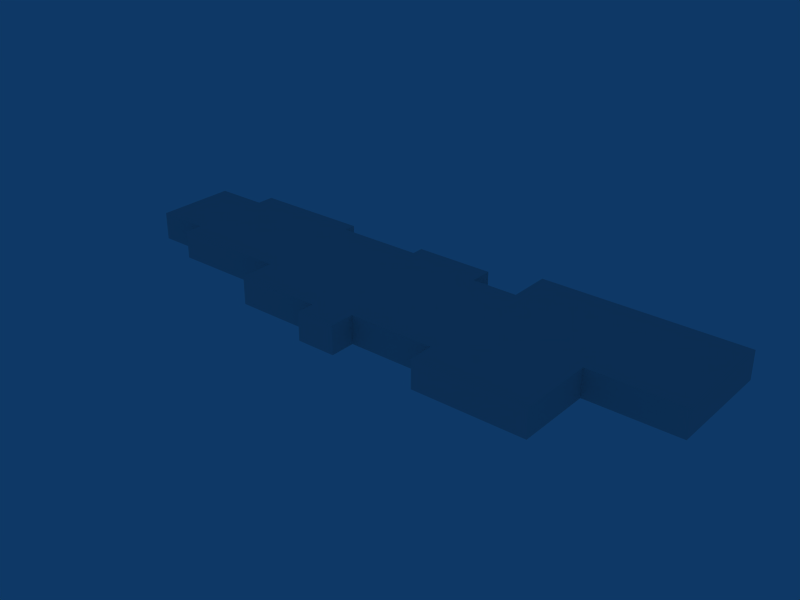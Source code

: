 # Source: ebbr_building_ref_016.blend  (saved by Blender 2.79.0; exported with 4.5.12 LTS)
import bpy
from mathutils import Matrix  # noqa: F401  (used for matrix-valued properties, if any)

bpy.ops.wm.read_factory_settings(use_empty=True)
scene = bpy.context.scene
scene.name = 'Scene'

# ---- collections
col_collection_1 = bpy.data.collections.new('Collection 1'); scene.collection.children.link(col_collection_1)

# ---- materials (node trees are filled in below, after node groups)
mat_material = bpy.data.materials.new('Material')
mat_material.alpha_threshold = 0.0
mat_material.roughness = 0.5

# ---- material node trees

# ---- world
world_world = bpy.data.worlds.new('World'); scene.world = world_world
world_world.color = (0.05656, 0.2208, 0.4)
world_world.use_sun_shadow = False
world_world.sun_shadow_jitter_overblur = 0.0
world_world.cycles.sampling_method = 'NONE'
world_world.cycles.sample_map_resolution = 256

# ---- meshes
me_cube_001 = bpy.data.meshes.new('Cube.001')
me_cube_001.from_pydata([(41.5, 8.251, -1.5), (41.5, 8.251, 2.5), (-34.0, -8.251, -1.5), (-34.0, 8.251, -1.5), (-34.0, -8.251, 2.5), (-34.0, 8.251, 2.5), (-34.0, 5.75, 2.5), (-34.0, 5.75, -1.5), (-34.0, -5.75, 2.5), (-34.0, -5.75, -1.5), (-41.5, 5.75, 2.5), (-41.5, -5.75, 2.5), (-41.5, 5.75, -1.5), (-41.5, -5.75, -1.5), (-17.29, -8.251, -1.5), (-17.29, 8.251, -1.5), (-17.29, -8.251, 2.5), (-17.29, 8.251, 2.5), (12.69, 8.251, -1.5), (12.69, -8.251, 2.5), (12.69, 8.251, 2.5), (12.69, 11.05, -1.5), (12.69, 11.05, 2.5), (41.5, 11.05, 2.5), (41.5, 11.05, -1.5), (28.48, -8.251, -1.5), (28.48, -8.251, 2.5), (28.48, 8.251, 2.5), (28.48, 11.05, 2.5), (28.48, 11.05, -1.5), (28.48, -4.848, -1.5), (28.48, -4.848, 2.5), (41.5, -4.848, 2.5), (41.5, -4.848, -1.5), (6.187, 8.251, -1.5), (6.187, -8.251, 2.5), (6.187, 8.251, 2.5), (6.187, 5.051, 2.5), (6.187, 5.051, -1.5), (12.69, 5.051, 2.5), (12.69, 5.051, -1.5), (-4.987, 8.251, -1.5), (-4.987, -8.251, 2.5), (-4.987, 8.251, 2.5), (-4.987, 6.567, 2.5), (-4.987, 6.567, -1.5), (-17.29, 6.567, 2.5), (-17.29, 6.567, -1.5), (-4.987, -13.06, -1.5), (-4.987, -13.06, 2.5), (-17.29, -13.06, 2.5), (-17.29, -13.06, -1.5), (0.5999, 8.251, -1.5), (0.5999, -8.251, 2.5), (0.5999, 8.251, 2.5), (0.5999, -15.58, -1.5), (0.5999, -15.58, 2.5), (-4.987, -15.58, 2.5), (-4.987, -15.58, -1.5), (0.5999, -12.02, -1.5), (0.5999, -12.02, 2.5), (6.187, -12.02, 2.5), (6.187, -12.02, -1.5), (12.69, -12.02, 2.5), (12.69, -12.02, -1.5), (28.48, -15.58, -1.5), (28.48, -15.58, 2.5), (12.69, -15.58, 2.5), (12.69, -15.58, -1.5)], [], [(5, 3, 7, 6), (2, 4, 8, 9), (7, 12, 10, 6), (8, 11, 13, 9), (10, 12, 13, 11), (6, 10, 11, 8), (17, 5, 4, 16), (16, 4, 2, 14), (15, 3, 5, 17), (18, 20, 22, 21), (1, 0, 24, 23), (27, 20, 19, 26), (20, 27, 28, 22), (27, 1, 23, 28), (24, 29, 28, 23), (29, 21, 22, 28), (26, 25, 30, 31), (32, 31, 30, 33), (0, 1, 32, 33), (1, 27, 31, 32), (34, 36, 37, 38), (20, 18, 40, 39), (40, 38, 37, 39), (19, 39, 37, 35), (43, 41, 45, 44), (15, 17, 46, 47), (45, 47, 46, 44), (16, 42, 44, 46), (42, 16, 50, 49), (16, 14, 51, 50), (49, 50, 51, 48), (36, 54, 53, 35), (54, 43, 42, 53), (34, 52, 54, 36), (52, 41, 43, 54), (53, 42, 57, 56), (56, 57, 58, 55), (35, 53, 60, 61), (19, 35, 61, 63), (61, 60, 59, 62), (63, 61, 62, 64), (25, 26, 66, 65), (26, 19, 67, 66), (66, 67, 68, 65), (63, 64, 68, 67), (48, 58, 57, 49), (55, 59, 60, 56)])
_uv = me_cube_001.uv_layers.new(name='UVTex')
_uv.uv.foreach_set('vector', [0.2812, 0.03125, 0.4688, 0.03125, 0.4688, 0.2188, 0.2812, 0.2188, 0.2812, 0.03125, 0.4688, 0.03125, 0.4688, 0.2188, 0.2812, 0.2188, 0.2812, 0.03125, 0.4688, 0.03125, 0.4688, 0.2188, 0.2812, 0.2188, 0.2812, 0.03125, 0.4688, 0.03125, 0.4688, 0.2188, 0.2812, 0.2188, 0.2812, 0.03125, 0.4688, 0.03125, 0.4688, 0.2188, 0.2812, 0.2188, 0.2812, 0.2812, 0.4688, 0.2812, 0.4688, 0.4688, 0.2812, 0.4688, 0.2812, 0.2812, 0.4688, 0.2812, 0.4688, 0.4688, 0.2812, 0.4688, 0.2812, 0.03125, 0.4688, 0.03125, 0.4688, 0.2188, 0.2812, 0.2188, 0.2812, 0.03125, 0.4688, 0.03125, 0.4688, 0.2188, 0.2812, 0.2188, 0.2812, 0.03125, 0.4688, 0.03125, 0.4688, 0.2188, 0.2812, 0.2188, 0.2812, 0.03125, 0.4688, 0.03125, 0.4688, 0.2188, 0.2812, 0.2188, 0.2812, 0.2812, 0.4688, 0.2812, 0.4688, 0.4688, 0.2812, 0.4688, 0.2812, 0.2812, 0.4688, 0.2812, 0.4688, 0.4688, 0.2812, 0.4688, 0.2812, 0.2812, 0.4688, 0.2812, 0.4688, 0.4688, 0.2812, 0.4688, 0.2812, 0.03125, 0.4688, 0.03125, 0.4688, 0.2188, 0.2812, 0.2188, 0.2812, 0.03125, 0.4688, 0.03125, 0.4688, 0.2188, 0.2812, 0.2188, 0.2812, 0.03125, 0.4688, 0.03125, 0.4688, 0.2188, 0.2812, 0.2188, 0.2812, 0.03125, 0.4688, 0.03125, 0.4688, 0.2188, 0.2812, 0.2188, 0.2812, 0.03125, 0.4688, 0.03125, 0.4688, 0.2188, 0.2812, 0.2188, 0.2812, 0.2812, 0.4688, 0.2812, 0.4688, 0.4688, 0.2812, 0.4688, 0.2812, 0.03125, 0.4688, 0.03125, 0.4688, 0.2188, 0.2812, 0.2188, 0.2812, 0.03125, 0.4688, 0.03125, 0.4688, 0.2188, 0.2812, 0.2188, 0.2812, 0.03125, 0.4688, 0.03125, 0.4688, 0.2188, 0.2812, 0.2188, 0.2812, 0.2812, 0.4688, 0.2812, 0.4688, 0.4688, 0.2812, 0.4688, 0.2812, 0.03125, 0.4688, 0.03125, 0.4688, 0.2188, 0.2812, 0.2188, 0.2812, 0.03125, 0.4688, 0.03125, 0.4688, 0.2188, 0.2812, 0.2188, 0.2812, 0.03125, 0.4688, 0.03125, 0.4688, 0.2188, 0.2812, 0.2188, 0.2812, 0.2812, 0.4688, 0.2812, 0.4688, 0.4688, 0.2812, 0.4688, 0.2812, 0.2812, 0.4688, 0.2812, 0.4688, 0.4688, 0.2812, 0.4688, 0.2812, 0.03125, 0.4688, 0.03125, 0.4688, 0.2188, 0.2812, 0.2188, 0.2812, 0.03125, 0.4688, 0.03125, 0.4688, 0.2188, 0.2812, 0.2188, 0.2812, 0.2812, 0.4688, 0.2812, 0.4688, 0.4688, 0.2812, 0.4688, 0.2812, 0.2812, 0.4688, 0.2812, 0.4688, 0.4688, 0.2812, 0.4688, 0.2812, 0.03125, 0.4688, 0.03125, 0.4688, 0.2188, 0.2812, 0.2188, 0.2812, 0.03125, 0.4688, 0.03125, 0.4688, 0.2188, 0.2812, 0.2188, 0.2812, 0.2812, 0.4688, 0.2812, 0.4688, 0.4688, 0.2812, 0.4688, 0.2812, 0.03125, 0.4688, 0.03125, 0.4688, 0.2188, 0.2812, 0.2188, 0.2812, 0.2812, 0.4688, 0.2812, 0.4688, 0.4688, 0.2812, 0.4688, 0.2812, 0.2812, 0.4688, 0.2812, 0.4688, 0.4688, 0.2812, 0.4688, 0.2812, 0.03125, 0.4688, 0.03125, 0.4688, 0.2188, 0.2812, 0.2188, 0.2812, 0.03125, 0.4688, 0.03125, 0.4688, 0.2188, 0.2812, 0.2188, 0.2812, 0.03125, 0.4688, 0.03125, 0.4688, 0.2188, 0.2812, 0.2188, 0.2812, 0.2812, 0.4688, 0.2812, 0.4688, 0.4688, 0.2812, 0.4688, 0.2812, 0.03125, 0.4688, 0.03125, 0.4688, 0.2188, 0.2812, 0.2188, 0.2812, 0.03125, 0.4688, 0.03125, 0.4688, 0.2188, 0.2812, 0.2188, 0.2812, 0.03125, 0.4688, 0.03125, 0.4688, 0.2188, 0.2812, 0.2188, 0.2812, 0.03125, 0.4688, 0.03125, 0.4688, 0.2188, 0.2812, 0.2188])
me_cube_001.materials.append(mat_material)
me_cube_001.use_remesh_preserve_volume = False
me_cube_001.use_remesh_preserve_attributes = False
me_cube_001.use_mirror_vertex_groups = False
me_cube_001.update()

# ---- objects
ob_cube = bpy.data.objects.new('Cube', me_cube_001)

# ---- transforms, parenting, visibility, modifiers, constraints
ob_cube.location = (0.0, 0.0, 1.5)
ob_cube.lock_rotations_4d = False
ob_cube.empty_display_type = 'ARROWS'
ob_cube.lineart.crease_threshold = 0.0

# ---- collection membership
col_collection_1.objects.link(ob_cube)

# ---- scene / render settings (as saved in the file)
scene.frame_start = 1; scene.frame_end = 250; scene.frame_set(1)
scene.render.engine = 'BLENDER_EEVEE_NEXT'
scene.render.image_settings.file_format = 'JPEG'
scene.render.image_settings.color_mode = 'RGB'
scene.render.image_settings.compression = 90
scene.render.resolution_x = 800
scene.render.resolution_y = 600
scene.render.pixel_aspect_x = 100.0
scene.render.pixel_aspect_y = 100.0
scene.render.fps = 25
scene.render.dither_intensity = 0.0
scene.render.use_compositing = False
scene.render.use_sequencer = False
scene.render.bake_margin = 2
scene.render.bake_bias = 0.0
scene.render.use_stamp_time = False
scene.render.use_stamp_date = False
scene.render.use_stamp_frame = False
scene.render.use_stamp_camera = False
scene.render.use_stamp_scene = False
scene.render.use_stamp_filename = False
scene.render.use_stamp_render_time = False
scene.render.stamp_font_size = 0
scene.cycles.use_denoising = False
scene.cycles.samples = 10
scene.cycles.sampling_pattern = 'TABULATED_SOBOL'
scene.cycles.light_sampling_threshold = 0.0
scene.cycles.use_adaptive_sampling = False
scene.cycles.use_light_tree = False
scene.cycles.blur_glossy = 0.0
scene.cycles.volume_bounces = 1
scene.cycles.pixel_filter_type = 'GAUSSIAN'
scene.cycles.sample_clamp_indirect = 0.0
scene.view_settings.view_transform = 'Raw'
bpy.context.view_layer.update()

# ---- added for rendering (the .blend has no active camera): camera
cam_auto = bpy.data.cameras.new('AutoCamera')
cam_auto.lens = 50.0
cam_auto.sensor_width = 36.0
cam_auto.clip_end = 1416.88
ob_auto_camera = bpy.data.objects.new('AutoCamera', cam_auto)
scene.collection.objects.link(ob_auto_camera)
ob_auto_camera.location = (80.7341, -99.1464, 66.5873)
ob_auto_camera.rotation_euler = (1.09748, -7.21219e-08, 0.694738)
scene.camera = ob_auto_camera
bpy.context.view_layer.update()
